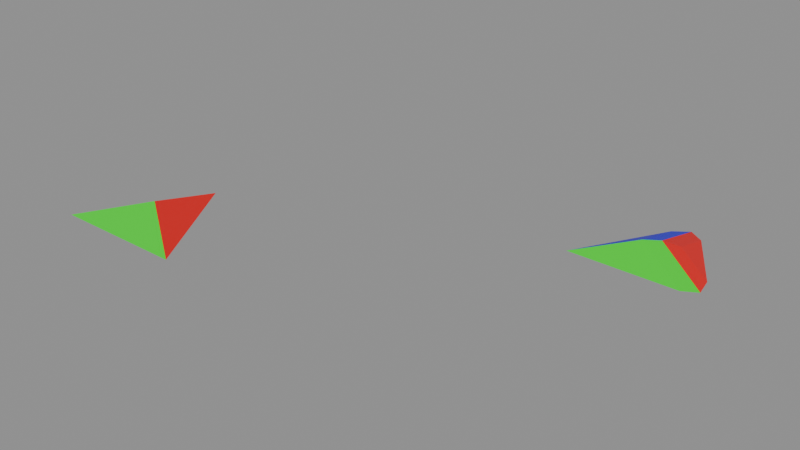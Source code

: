 # Source: tri1gap_test_8.blend  (saved by Blender 5.2.42; exported with 4.5.12 LTS)
import bpy
from mathutils import Matrix  # noqa: F401  (used for matrix-valued properties, if any)

bpy.ops.wm.read_factory_settings(use_empty=True)
scene = bpy.context.scene
scene.name = 'Scene'

# ---- materials (node trees are filled in below, after node groups)
mat_material = bpy.data.materials.new('Material')
mat_material_001 = bpy.data.materials.new('Material.001')
mat_material_002 = bpy.data.materials.new('Material.002')

# ---- node groups
ng_geometry_nodes_001 = bpy.data.node_groups.new('Geometry Nodes.001', 'GeometryNodeTree')
_s = ng_geometry_nodes_001.interface.new_socket(name='Geometry', in_out='OUTPUT', socket_type='NodeSocketGeometry')
_s = ng_geometry_nodes_001.interface.new_socket(name='Geometry', in_out='INPUT', socket_type='NodeSocketGeometry')
ng_geometry_nodes_001.is_modifier = True
_N = ng_geometry_nodes_001.nodes; _L = ng_geometry_nodes_001.links
n0 = _N.new('NodeGroupInput'); n0.name = 'Group Input'; n0.location = (-314, 122)
n1 = _N.new('NodeGroupOutput'); n1.name = 'Group Output'; n1.location = (200, 0)
n2 = _N.new('NodeUndefined'); n2.name = 'Mesh Bevel'; n2.location = (-80, 100)
n2.inputs[7].default_value = 0.1
n2.inputs[8].default_value = False
n2.inputs[9].default_value = 0.0
n2.inputs[10].default_value = 2
n2.inputs[11].default_value = 0.5
n3 = _N.new('ShaderNodeValue'); n3.name = 'Value'; n3.location = (-283, -68)
n3.outputs[0].default_value = 0.2
n4 = _N.new('GeometryNodeInputNamedAttribute'); n4.name = 'Named Attribute'; n4.location = (-531, 67)
n4.inputs[0].default_value = 'bevel_weight_edge'
_L.new(n2.outputs[0], n1.inputs[0])
_L.new(n0.outputs[0], n2.inputs[0])
_L.new(n4.outputs[0], n2.inputs[1])
_L.new(n3.outputs[0], n2.inputs[3])
_L.new(n3.outputs[0], n2.inputs[4])
_L.new(n3.outputs[0], n2.inputs[5])
_L.new(n3.outputs[0], n2.inputs[6])
n1.is_active_output = True

# ---- material node trees
mat_material.use_nodes = True; mat_material.node_tree.nodes.clear()
_N = mat_material.node_tree.nodes; _L = mat_material.node_tree.links
n0 = _N.new('ShaderNodeBsdfPrincipled'); n0.name = 'Principled BSDF'; n0.location = (-200, 100)
n0.inputs[0].default_value = (0.8, 0.004631, 0.004631, 1.0)
n1 = _N.new('ShaderNodeOutputMaterial'); n1.name = 'Material Output'; n1.location = (200, 100)
_L.new(n0.outputs[0], n1.inputs[0])
n1.is_active_output = True
mat_material_001.use_nodes = True; mat_material_001.node_tree.nodes.clear()
_N = mat_material_001.node_tree.nodes; _L = mat_material_001.node_tree.links
n0 = _N.new('ShaderNodeBsdfPrincipled'); n0.name = 'Principled BSDF'; n0.location = (-200, 100)
n0.inputs[0].default_value = (0.001333, 0.8, 0.0003533, 1.0)
n1 = _N.new('ShaderNodeOutputMaterial'); n1.name = 'Material Output'; n1.location = (200, 100)
_L.new(n0.outputs[0], n1.inputs[0])
n1.is_active_output = True
mat_material_002.use_nodes = True; mat_material_002.node_tree.nodes.clear()
_N = mat_material_002.node_tree.nodes; _L = mat_material_002.node_tree.links
n0 = _N.new('ShaderNodeBsdfPrincipled'); n0.name = 'Principled BSDF'; n0.location = (-200, 100)
n0.inputs[0].default_value = (0.01261, 0.0003017, 0.8, 1.0)
n1 = _N.new('ShaderNodeOutputMaterial'); n1.name = 'Material Output'; n1.location = (200, 100)
_L.new(n0.outputs[0], n1.inputs[0])
n1.is_active_output = True

# ---- meshes
me_test_object = bpy.data.meshes.new('test_object')
me_test_object.from_pydata([(0.0, 1.0, 0.0), (-0.866, -0.5, 0.0), (0.866, -0.5, 0.0), (-0.01296, 0.08459, 0.2259)], [], [(0, 3, 1), (1, 3, 2), (2, 3, 0)])
me_test_object.polygons.foreach_set('material_index', [2, 1, 0])
_uv = me_test_object.uv_layers.new(name='UVMap')
_uv.uv.foreach_set('vector', [0.5, 0.926, 0.4928, 0.4202, 0.02151, 0.0972, 0.02151, 0.0972, 0.4928, 0.4202, 0.9785, 0.0972, 0.9785, 0.6661, 0.4928, 0.4202, 0.5, 0.926])
me_test_object.materials.append(mat_material)
me_test_object.materials.append(mat_material_001)
me_test_object.materials.append(mat_material_002)
me_test_object.update()
me_modifier_object = bpy.data.meshes.new('modifier_object')
me_modifier_object.from_pydata([(0.0, 1.0, 0.0), (-0.866, -0.5, 0.0), (0.866, -0.5, 0.0), (-0.01296, 0.08459, 0.2259)], [], [(0, 3, 1), (1, 3, 2), (2, 3, 0)])
me_modifier_object.polygons.foreach_set('material_index', [2, 1, 0])
_uv = me_modifier_object.uv_layers.new(name='UVMap')
_uv.uv.foreach_set('vector', [0.5, 0.926, 0.4928, 0.4202, 0.02151, 0.0972, 0.02151, 0.0972, 0.4928, 0.4202, 0.9785, 0.0972, 0.9785, 0.6661, 0.4928, 0.4202, 0.5, 0.926])
me_modifier_object.materials.append(mat_material)
me_modifier_object.materials.append(mat_material_001)
me_modifier_object.materials.append(mat_material_002)
me_modifier_object.update()
me_test_object_001 = bpy.data.meshes.new('test_object.001')
me_test_object_001.from_pydata([(-0.866, -0.5, 0.0), (0.1812, 0.6862, 0.0), (-0.1885, 0.6736, 1.49e-08), (-0.002135, 0.8125, 5.588e-09), (0.5215, -0.5, 0.0), (0.6586, -0.1408, -2.235e-08), (0.7044, -0.3948, -5.588e-09), (0.174, 0.1815, 0.1245), (-0.1944, -0.02656, 0.1745), (-0.01134, 0.08043, 0.1812)], [], [(7, 5, 6, 9), (9, 6, 4, 8), (1, 7, 9, 3), (3, 9, 8, 2), (2, 8, 0), (5, 7, 1), (0, 8, 4)])
me_test_object_001.polygons.foreach_set('material_index', [0, 1, 0, 2, 2, 0, 1])
_uv = me_test_object_001.uv_layers.new(name='UVMap')
_uv.uv.foreach_set('vector', [0.5961, 0.5928, 0.8639, 0.7284, 0.8936, 0.6232, 0.4958, 0.4218, 0.4958, 0.4218, 0.8936, 0.1536, 0.7881, 0.0972, 0.3926, 0.358, 0.6001, 0.8716, 0.5961, 0.5928, 0.4958, 0.4218, 0.4986, 0.8283, 0.4986, 0.8283, 0.4958, 0.4218, 0.3926, 0.358, 0.3959, 0.7456, 0.3959, 0.7456, 0.3926, 0.358, 0.02151, 0.0972, 0.8639, 0.7284, 0.5961, 0.5928, 0.6001, 0.8716, 0.02151, 0.0972, 0.3926, 0.358, 0.7881, 0.0972])
me_test_object_001.materials.append(mat_material)
me_test_object_001.materials.append(mat_material_001)
me_test_object_001.materials.append(mat_material_002)
me_test_object_001.update()

# ---- objects
ob_test_object = bpy.data.objects.new('test_object', me_test_object)
ob_modifier_object = bpy.data.objects.new('modifier_object', me_modifier_object)
ob_expected_object = bpy.data.objects.new('expected_object', me_test_object_001)

# ---- transforms, parenting, visibility, modifiers, constraints
ob_test_object.location = (0.0, 0.0, 0.0)
_m = ob_test_object.modifiers.new('GeometryNodes', 'NODES')
_m.node_group = ng_geometry_nodes_001
ob_modifier_object.location = (-5.0, 0.0, 0.0)
_m = ob_modifier_object.modifiers.new('Bevel', 'BEVEL')
_m.width = 0.2
_m.width_pct = 0.2
_m.segments = 2
_m.limit_method = 'WEIGHT'
_m.use_clamp_overlap = False
_m.loop_slide = False
ob_expected_object.location = (0.0, 3.0, 0.0)

# ---- collection membership
scene.collection.objects.link(ob_test_object)
scene.collection.objects.link(ob_modifier_object)
scene.collection.objects.link(ob_expected_object)

# ---- scene / render settings (as saved in the file)
scene.frame_start = 1; scene.frame_end = 250; scene.frame_set(1)
scene.render.engine = 'BLENDER_EEVEE_NEXT'
scene.render.bake_bias = 0.0
scene.render.bake_samples = 0
scene.cycles.sampling_pattern = 'TABULATED_SOBOL'
scene.eevee.use_volume_custom_range = False
scene.eevee.fast_gi_thickness_far = 0.0
bpy.context.view_layer.update()

# ---- added for rendering (the .blend has no active camera and no usable light): camera, sun + grey world if the file has none
cam_auto = bpy.data.cameras.new('AutoCamera')
cam_auto.lens = 50.0
cam_auto.sensor_width = 36.0
cam_auto.clip_end = 1000.0
ob_auto_camera = bpy.data.objects.new('AutoCamera', cam_auto)
scene.collection.objects.link(ob_auto_camera)
ob_auto_camera.location = (4.69268, -7.07195, 5.90938)
ob_auto_camera.rotation_euler = (1.09748, -7.21219e-08, 0.694738)
scene.camera = ob_auto_camera
light_auto_sun = bpy.data.lights.new('AutoSun', 'SUN')
light_auto_sun.energy = 3.0
light_auto_sun.angle = 0.0523599
ob_auto_sun = bpy.data.objects.new('AutoSun', light_auto_sun)
scene.collection.objects.link(ob_auto_sun)
ob_auto_sun.rotation_euler = (0.872665, 0.174533, 0.523599)
if scene.world is None:
    world_auto = bpy.data.worlds.new('AutoWorld')
    world_auto.color = (0.3, 0.3, 0.3)
    scene.world = world_auto
bpy.context.view_layer.update()
